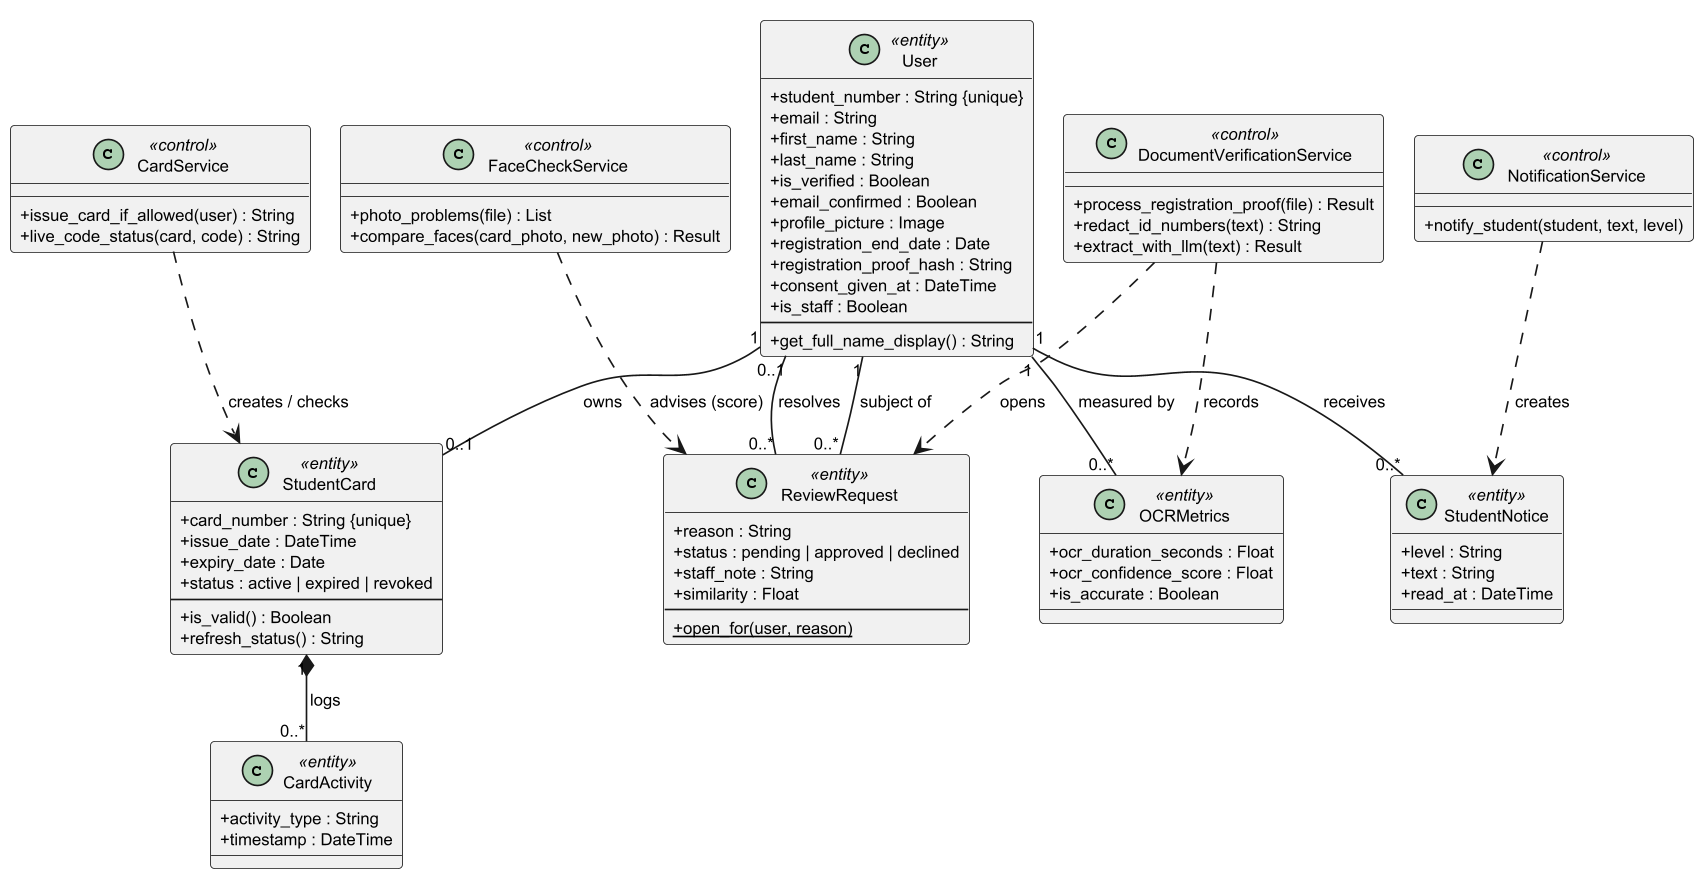

The diagram above was rendered by PlantUML. Its source (embedded in the PNG):
@startuml
skinparamlocked dpi 160
!pragma layout smetana
skinparam shadowing false
skinparam classAttributeIconSize 0
skinparam defaultFontSize 10

class User <<entity>> {
  +student_number : String {unique}
  +email : String
  +first_name : String
  +last_name : String
  +is_verified : Boolean
  +email_confirmed : Boolean
  +profile_picture : Image
  +registration_end_date : Date
  +registration_proof_hash : String
  +consent_given_at : DateTime
  +is_staff : Boolean
  --
  +get_full_name_display() : String
}
class StudentCard <<entity>> {
  +card_number : String {unique}
  +issue_date : DateTime
  +expiry_date : Date
  +status : active | expired | revoked
  --
  +is_valid() : Boolean
  +refresh_status() : String
}
class CardActivity <<entity>> {
  +activity_type : String
  +timestamp : DateTime
}
class ReviewRequest <<entity>> {
  +reason : String
  +status : pending | approved | declined
  +staff_note : String
  +similarity : Float
  --
  {static} +open_for(user, reason)
}
class StudentNotice <<entity>> {
  +level : String
  +text : String
  +read_at : DateTime
}
class OCRMetrics <<entity>> {
  +ocr_duration_seconds : Float
  +ocr_confidence_score : Float
  +is_accurate : Boolean
}
class DocumentVerificationService <<control>> {
  +process_registration_proof(file) : Result
  +redact_id_numbers(text) : String
  +extract_with_llm(text) : Result
}
class CardService <<control>> {
  +issue_card_if_allowed(user) : String
  +live_code_status(card, code) : String
}
class FaceCheckService <<control>> {
  +photo_problems(file) : List
  +compare_faces(card_photo, new_photo) : Result
}
class NotificationService <<control>> {
  +notify_student(student, text, level)
}

User "1" -- "0..1" StudentCard : owns
StudentCard "1" *-- "0..*" CardActivity : logs
User "1" -- "0..*" ReviewRequest : subject of
User "0..1" -- "0..*" ReviewRequest : resolves
User "1" -- "0..*" StudentNotice : receives
User "1" -- "0..*" OCRMetrics : measured by
DocumentVerificationService ..> OCRMetrics : records
DocumentVerificationService ..> ReviewRequest : opens
CardService ..> StudentCard : creates / checks
NotificationService ..> StudentNotice : creates
FaceCheckService ..> ReviewRequest : advises (score)
@enduml